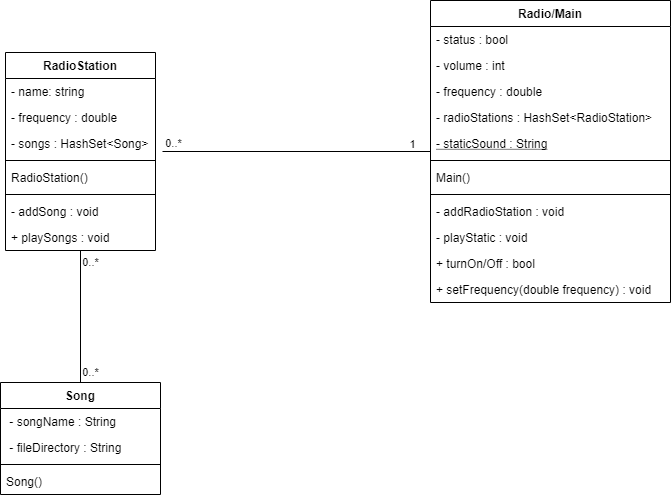

The diagram above was exported from draw.io. Its source (the exported page's mxGraphModel, read from the mxfile embedded in the PNG):
<mxGraphModel dx="1185" dy="635" grid="1" gridSize="10" guides="1" tooltips="1" connect="1" arrows="1" fold="1" page="1" pageScale="1" pageWidth="850" pageHeight="1100" math="0" shadow="0">
  <root>
    <mxCell id="0" />
    <mxCell id="1" parent="0" />
    <mxCell id="JmBCgFyKFc5g26tsXix9-46" style="edgeStyle=orthogonalEdgeStyle;rounded=0;orthogonalLoop=1;jettySize=auto;html=1;startArrow=none;startFill=0;endArrow=none;endFill=0;endSize=16;targetPerimeterSpacing=7;strokeWidth=1;" edge="1" parent="1" source="JmBCgFyKFc5g26tsXix9-5" target="JmBCgFyKFc5g26tsXix9-11">
      <mxGeometry relative="1" as="geometry" />
    </mxCell>
    <mxCell id="JmBCgFyKFc5g26tsXix9-47" value="0..*" style="edgeLabel;html=1;align=center;verticalAlign=middle;resizable=0;points=[];" vertex="1" connectable="0" parent="JmBCgFyKFc5g26tsXix9-46">
      <mxGeometry x="0.9243" y="-2" relative="1" as="geometry">
        <mxPoint y="-6" as="offset" />
      </mxGeometry>
    </mxCell>
    <mxCell id="JmBCgFyKFc5g26tsXix9-5" value="Radio/Main" style="swimlane;fontStyle=1;align=center;verticalAlign=top;childLayout=stackLayout;horizontal=1;startSize=26;horizontalStack=0;resizeParent=1;resizeParentMax=0;resizeLast=0;collapsible=1;marginBottom=0;" vertex="1" parent="1">
      <mxGeometry x="510" y="38" width="240" height="302" as="geometry" />
    </mxCell>
    <mxCell id="JmBCgFyKFc5g26tsXix9-6" value="- status : bool" style="text;strokeColor=none;fillColor=none;align=left;verticalAlign=top;spacingLeft=4;spacingRight=4;overflow=hidden;rotatable=0;points=[[0,0.5],[1,0.5]];portConstraint=eastwest;" vertex="1" parent="JmBCgFyKFc5g26tsXix9-5">
      <mxGeometry y="26" width="240" height="26" as="geometry" />
    </mxCell>
    <mxCell id="JmBCgFyKFc5g26tsXix9-9" value="- volume : int" style="text;strokeColor=none;fillColor=none;align=left;verticalAlign=top;spacingLeft=4;spacingRight=4;overflow=hidden;rotatable=0;points=[[0,0.5],[1,0.5]];portConstraint=eastwest;" vertex="1" parent="JmBCgFyKFc5g26tsXix9-5">
      <mxGeometry y="52" width="240" height="26" as="geometry" />
    </mxCell>
    <mxCell id="JmBCgFyKFc5g26tsXix9-10" value="- frequency : double" style="text;strokeColor=none;fillColor=none;align=left;verticalAlign=top;spacingLeft=4;spacingRight=4;overflow=hidden;rotatable=0;points=[[0,0.5],[1,0.5]];portConstraint=eastwest;" vertex="1" parent="JmBCgFyKFc5g26tsXix9-5">
      <mxGeometry y="78" width="240" height="26" as="geometry" />
    </mxCell>
    <mxCell id="JmBCgFyKFc5g26tsXix9-25" value="- radioStations : HashSet&lt;RadioStation&gt;" style="text;strokeColor=none;fillColor=none;align=left;verticalAlign=top;spacingLeft=4;spacingRight=4;overflow=hidden;rotatable=0;points=[[0,0.5],[1,0.5]];portConstraint=eastwest;" vertex="1" parent="JmBCgFyKFc5g26tsXix9-5">
      <mxGeometry y="104" width="240" height="26" as="geometry" />
    </mxCell>
    <mxCell id="JmBCgFyKFc5g26tsXix9-32" value="- staticSound : String" style="text;strokeColor=none;fillColor=none;align=left;verticalAlign=top;spacingLeft=4;spacingRight=4;overflow=hidden;rotatable=0;points=[[0,0.5],[1,0.5]];portConstraint=eastwest;fontStyle=4" vertex="1" parent="JmBCgFyKFc5g26tsXix9-5">
      <mxGeometry y="130" width="240" height="26" as="geometry" />
    </mxCell>
    <mxCell id="JmBCgFyKFc5g26tsXix9-7" value="" style="line;strokeWidth=1;fillColor=none;align=left;verticalAlign=middle;spacingTop=-1;spacingLeft=3;spacingRight=3;rotatable=0;labelPosition=right;points=[];portConstraint=eastwest;" vertex="1" parent="JmBCgFyKFc5g26tsXix9-5">
      <mxGeometry y="156" width="240" height="8" as="geometry" />
    </mxCell>
    <mxCell id="JmBCgFyKFc5g26tsXix9-8" value="Main() " style="text;strokeColor=none;fillColor=none;align=left;verticalAlign=top;spacingLeft=4;spacingRight=4;overflow=hidden;rotatable=0;points=[[0,0.5],[1,0.5]];portConstraint=eastwest;" vertex="1" parent="JmBCgFyKFc5g26tsXix9-5">
      <mxGeometry y="164" width="240" height="26" as="geometry" />
    </mxCell>
    <mxCell id="JmBCgFyKFc5g26tsXix9-26" value="" style="line;strokeWidth=1;fillColor=none;align=left;verticalAlign=middle;spacingTop=-1;spacingLeft=3;spacingRight=3;rotatable=0;labelPosition=right;points=[];portConstraint=eastwest;" vertex="1" parent="JmBCgFyKFc5g26tsXix9-5">
      <mxGeometry y="190" width="240" height="8" as="geometry" />
    </mxCell>
    <mxCell id="JmBCgFyKFc5g26tsXix9-27" value="- addRadioStation : void" style="text;strokeColor=none;fillColor=none;align=left;verticalAlign=top;spacingLeft=4;spacingRight=4;overflow=hidden;rotatable=0;points=[[0,0.5],[1,0.5]];portConstraint=eastwest;" vertex="1" parent="JmBCgFyKFc5g26tsXix9-5">
      <mxGeometry y="198" width="240" height="26" as="geometry" />
    </mxCell>
    <mxCell id="JmBCgFyKFc5g26tsXix9-33" value="- playStatic : void" style="text;strokeColor=none;fillColor=none;align=left;verticalAlign=top;spacingLeft=4;spacingRight=4;overflow=hidden;rotatable=0;points=[[0,0.5],[1,0.5]];portConstraint=eastwest;" vertex="1" parent="JmBCgFyKFc5g26tsXix9-5">
      <mxGeometry y="224" width="240" height="26" as="geometry" />
    </mxCell>
    <mxCell id="JmBCgFyKFc5g26tsXix9-28" value="+ turnOn/Off : bool" style="text;strokeColor=none;fillColor=none;align=left;verticalAlign=top;spacingLeft=4;spacingRight=4;overflow=hidden;rotatable=0;points=[[0,0.5],[1,0.5]];portConstraint=eastwest;" vertex="1" parent="JmBCgFyKFc5g26tsXix9-5">
      <mxGeometry y="250" width="240" height="26" as="geometry" />
    </mxCell>
    <mxCell id="JmBCgFyKFc5g26tsXix9-29" value="+ setFrequency(double frequency) : void" style="text;strokeColor=none;fillColor=none;align=left;verticalAlign=top;spacingLeft=4;spacingRight=4;overflow=hidden;rotatable=0;points=[[0,0.5],[1,0.5]];portConstraint=eastwest;" vertex="1" parent="JmBCgFyKFc5g26tsXix9-5">
      <mxGeometry y="276" width="240" height="26" as="geometry" />
    </mxCell>
    <mxCell id="JmBCgFyKFc5g26tsXix9-41" style="edgeStyle=orthogonalEdgeStyle;rounded=0;orthogonalLoop=1;jettySize=auto;html=1;startArrow=none;startFill=0;endArrow=none;endFill=0;strokeWidth=1;endSize=18;" edge="1" parent="1" source="JmBCgFyKFc5g26tsXix9-11" target="JmBCgFyKFc5g26tsXix9-15">
      <mxGeometry relative="1" as="geometry" />
    </mxCell>
    <mxCell id="JmBCgFyKFc5g26tsXix9-11" value="RadioStation" style="swimlane;fontStyle=1;childLayout=stackLayout;horizontal=1;startSize=26;fillColor=none;horizontalStack=0;resizeParent=1;resizeParentMax=0;resizeLast=0;collapsible=1;marginBottom=0;" vertex="1" parent="1">
      <mxGeometry x="85" y="90" width="150" height="198" as="geometry" />
    </mxCell>
    <mxCell id="JmBCgFyKFc5g26tsXix9-12" value="- name: string" style="text;strokeColor=none;fillColor=none;align=left;verticalAlign=top;spacingLeft=4;spacingRight=4;overflow=hidden;rotatable=0;points=[[0,0.5],[1,0.5]];portConstraint=eastwest;" vertex="1" parent="JmBCgFyKFc5g26tsXix9-11">
      <mxGeometry y="26" width="150" height="26" as="geometry" />
    </mxCell>
    <mxCell id="JmBCgFyKFc5g26tsXix9-13" value="- frequency : double" style="text;strokeColor=none;fillColor=none;align=left;verticalAlign=top;spacingLeft=4;spacingRight=4;overflow=hidden;rotatable=0;points=[[0,0.5],[1,0.5]];portConstraint=eastwest;" vertex="1" parent="JmBCgFyKFc5g26tsXix9-11">
      <mxGeometry y="52" width="150" height="26" as="geometry" />
    </mxCell>
    <mxCell id="JmBCgFyKFc5g26tsXix9-14" value="- songs : HashSet&lt;Song&gt;" style="text;strokeColor=none;fillColor=none;align=left;verticalAlign=top;spacingLeft=4;spacingRight=4;overflow=hidden;rotatable=0;points=[[0,0.5],[1,0.5]];portConstraint=eastwest;" vertex="1" parent="JmBCgFyKFc5g26tsXix9-11">
      <mxGeometry y="78" width="150" height="26" as="geometry" />
    </mxCell>
    <mxCell id="JmBCgFyKFc5g26tsXix9-36" value="" style="line;strokeWidth=1;fillColor=none;align=left;verticalAlign=middle;spacingTop=-1;spacingLeft=3;spacingRight=3;rotatable=0;labelPosition=right;points=[];portConstraint=eastwest;" vertex="1" parent="JmBCgFyKFc5g26tsXix9-11">
      <mxGeometry y="104" width="150" height="8" as="geometry" />
    </mxCell>
    <mxCell id="JmBCgFyKFc5g26tsXix9-35" value="RadioStation()" style="text;strokeColor=none;fillColor=none;align=left;verticalAlign=top;spacingLeft=4;spacingRight=4;overflow=hidden;rotatable=0;points=[[0,0.5],[1,0.5]];portConstraint=eastwest;" vertex="1" parent="JmBCgFyKFc5g26tsXix9-11">
      <mxGeometry y="112" width="150" height="26" as="geometry" />
    </mxCell>
    <mxCell id="JmBCgFyKFc5g26tsXix9-30" value="" style="line;strokeWidth=1;fillColor=none;align=left;verticalAlign=middle;spacingTop=-1;spacingLeft=3;spacingRight=3;rotatable=0;labelPosition=right;points=[];portConstraint=eastwest;" vertex="1" parent="JmBCgFyKFc5g26tsXix9-11">
      <mxGeometry y="138" width="150" height="8" as="geometry" />
    </mxCell>
    <mxCell id="JmBCgFyKFc5g26tsXix9-34" value="- addSong : void" style="text;strokeColor=none;fillColor=none;align=left;verticalAlign=top;spacingLeft=4;spacingRight=4;overflow=hidden;rotatable=0;points=[[0,0.5],[1,0.5]];portConstraint=eastwest;" vertex="1" parent="JmBCgFyKFc5g26tsXix9-11">
      <mxGeometry y="146" width="150" height="26" as="geometry" />
    </mxCell>
    <mxCell id="JmBCgFyKFc5g26tsXix9-31" value="+ playSongs : void" style="text;strokeColor=none;fillColor=none;align=left;verticalAlign=top;spacingLeft=4;spacingRight=4;overflow=hidden;rotatable=0;points=[[0,0.5],[1,0.5]];portConstraint=eastwest;" vertex="1" parent="JmBCgFyKFc5g26tsXix9-11">
      <mxGeometry y="172" width="150" height="26" as="geometry" />
    </mxCell>
    <mxCell id="JmBCgFyKFc5g26tsXix9-15" value="Song" style="swimlane;fontStyle=1;align=center;verticalAlign=top;childLayout=stackLayout;horizontal=1;startSize=26;horizontalStack=0;resizeParent=1;resizeParentMax=0;resizeLast=0;collapsible=1;marginBottom=0;" vertex="1" parent="1">
      <mxGeometry x="80" y="420" width="160" height="112" as="geometry" />
    </mxCell>
    <mxCell id="JmBCgFyKFc5g26tsXix9-16" value=" - songName : String" style="text;strokeColor=none;fillColor=none;align=left;verticalAlign=top;spacingLeft=4;spacingRight=4;overflow=hidden;rotatable=0;points=[[0,0.5],[1,0.5]];portConstraint=eastwest;" vertex="1" parent="JmBCgFyKFc5g26tsXix9-15">
      <mxGeometry y="26" width="160" height="26" as="geometry" />
    </mxCell>
    <mxCell id="JmBCgFyKFc5g26tsXix9-19" value=" - fileDirectory : String" style="text;strokeColor=none;fillColor=none;align=left;verticalAlign=top;spacingLeft=4;spacingRight=4;overflow=hidden;rotatable=0;points=[[0,0.5],[1,0.5]];portConstraint=eastwest;" vertex="1" parent="JmBCgFyKFc5g26tsXix9-15">
      <mxGeometry y="52" width="160" height="26" as="geometry" />
    </mxCell>
    <mxCell id="JmBCgFyKFc5g26tsXix9-17" value="" style="line;strokeWidth=1;fillColor=none;align=left;verticalAlign=middle;spacingTop=-1;spacingLeft=3;spacingRight=3;rotatable=0;labelPosition=right;points=[];portConstraint=eastwest;" vertex="1" parent="JmBCgFyKFc5g26tsXix9-15">
      <mxGeometry y="78" width="160" height="8" as="geometry" />
    </mxCell>
    <mxCell id="JmBCgFyKFc5g26tsXix9-38" value="Song()" style="text;strokeColor=none;fillColor=none;align=left;verticalAlign=top;spacingLeft=4;spacingRight=4;overflow=hidden;rotatable=0;points=[[0,0.5],[1,0.5]];portConstraint=eastwest;" vertex="1" parent="JmBCgFyKFc5g26tsXix9-15">
      <mxGeometry y="86" width="160" height="26" as="geometry" />
    </mxCell>
    <mxCell id="JmBCgFyKFc5g26tsXix9-48" value="1" style="edgeLabel;html=1;align=center;verticalAlign=middle;resizable=0;points=[];" vertex="1" connectable="0" parent="1">
      <mxGeometry x="489.99571428571426" y="180" as="geometry">
        <mxPoint x="2" y="2" as="offset" />
      </mxGeometry>
    </mxCell>
    <mxCell id="JmBCgFyKFc5g26tsXix9-49" value="0..*" style="edgeLabel;html=1;align=center;verticalAlign=middle;resizable=0;points=[];" vertex="1" connectable="0" parent="1">
      <mxGeometry x="169.9957142857142" y="300" as="geometry" />
    </mxCell>
    <mxCell id="JmBCgFyKFc5g26tsXix9-50" value="0..*" style="edgeLabel;html=1;align=center;verticalAlign=middle;resizable=0;points=[];" vertex="1" connectable="0" parent="1">
      <mxGeometry x="169.9957142857142" y="410" as="geometry" />
    </mxCell>
  </root>
</mxGraphModel>